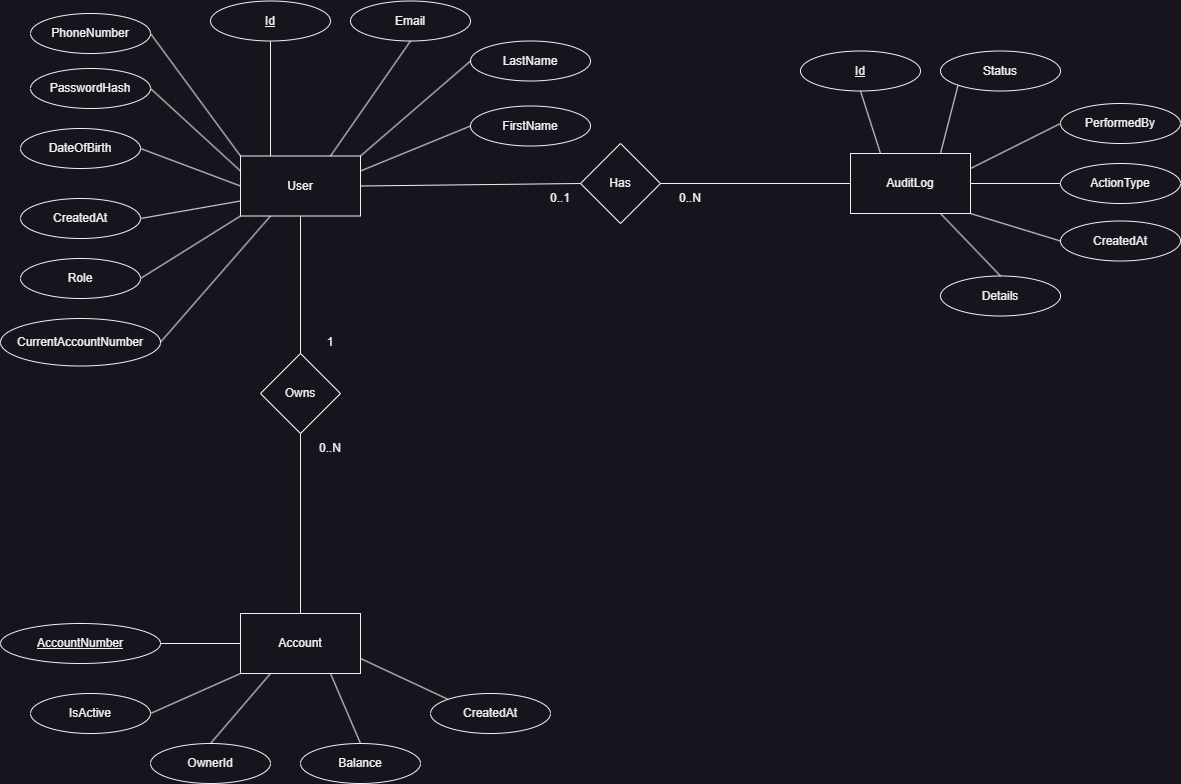

The diagram above was exported from draw.io. Its source (the exported page's mxGraphModel, read from the mxfile embedded in the PNG):
<mxGraphModel dx="938" dy="1226" grid="1" gridSize="10" guides="1" tooltips="1" connect="1" arrows="1" fold="1" page="1" pageScale="1" pageWidth="827" pageHeight="1169" math="0" shadow="0">
  <root>
    <mxCell id="WIyWlLk6GJQsqaUBKTNV-0" />
    <mxCell id="WIyWlLk6GJQsqaUBKTNV-1" parent="WIyWlLk6GJQsqaUBKTNV-0" />
    <mxCell id="HL9dudQtbElmwA27Ogp9-0" value="User" style="rounded=0;whiteSpace=wrap;html=1;" vertex="1" parent="WIyWlLk6GJQsqaUBKTNV-1">
      <mxGeometry x="340" y="732.5" width="120" height="60" as="geometry" />
    </mxCell>
    <mxCell id="HL9dudQtbElmwA27Ogp9-1" value="&lt;u&gt;Id&lt;/u&gt;" style="ellipse;whiteSpace=wrap;html=1;" vertex="1" parent="WIyWlLk6GJQsqaUBKTNV-1">
      <mxGeometry x="310" y="577.5" width="120" height="40" as="geometry" />
    </mxCell>
    <mxCell id="HL9dudQtbElmwA27Ogp9-2" value="FirstName" style="ellipse;whiteSpace=wrap;html=1;" vertex="1" parent="WIyWlLk6GJQsqaUBKTNV-1">
      <mxGeometry x="570" y="682.5" width="120" height="40" as="geometry" />
    </mxCell>
    <mxCell id="HL9dudQtbElmwA27Ogp9-3" value="LastName" style="ellipse;whiteSpace=wrap;html=1;" vertex="1" parent="WIyWlLk6GJQsqaUBKTNV-1">
      <mxGeometry x="570" y="617.5" width="120" height="40" as="geometry" />
    </mxCell>
    <mxCell id="HL9dudQtbElmwA27Ogp9-4" value="Email" style="ellipse;whiteSpace=wrap;html=1;direction=west;" vertex="1" parent="WIyWlLk6GJQsqaUBKTNV-1">
      <mxGeometry x="450" y="577.5" width="120" height="40" as="geometry" />
    </mxCell>
    <mxCell id="HL9dudQtbElmwA27Ogp9-5" value="PhoneNumber" style="ellipse;whiteSpace=wrap;html=1;direction=west;" vertex="1" parent="WIyWlLk6GJQsqaUBKTNV-1">
      <mxGeometry x="130" y="590" width="120" height="40" as="geometry" />
    </mxCell>
    <mxCell id="HL9dudQtbElmwA27Ogp9-7" value="PasswordHash" style="ellipse;whiteSpace=wrap;html=1;direction=west;" vertex="1" parent="WIyWlLk6GJQsqaUBKTNV-1">
      <mxGeometry x="130" y="645" width="120" height="40" as="geometry" />
    </mxCell>
    <mxCell id="HL9dudQtbElmwA27Ogp9-8" value="DateOfBirth" style="ellipse;whiteSpace=wrap;html=1;direction=west;" vertex="1" parent="WIyWlLk6GJQsqaUBKTNV-1">
      <mxGeometry x="120" y="705" width="120" height="40" as="geometry" />
    </mxCell>
    <mxCell id="HL9dudQtbElmwA27Ogp9-9" value="CreatedAt" style="ellipse;whiteSpace=wrap;html=1;direction=west;" vertex="1" parent="WIyWlLk6GJQsqaUBKTNV-1">
      <mxGeometry x="120" y="775" width="120" height="40" as="geometry" />
    </mxCell>
    <mxCell id="HL9dudQtbElmwA27Ogp9-10" value="CurrentAccountNumber" style="ellipse;whiteSpace=wrap;html=1;direction=west;" vertex="1" parent="WIyWlLk6GJQsqaUBKTNV-1">
      <mxGeometry x="100" y="895" width="160" height="47.5" as="geometry" />
    </mxCell>
    <mxCell id="HL9dudQtbElmwA27Ogp9-12" value="Role" style="ellipse;whiteSpace=wrap;html=1;direction=west;" vertex="1" parent="WIyWlLk6GJQsqaUBKTNV-1">
      <mxGeometry x="120" y="835" width="120" height="40" as="geometry" />
    </mxCell>
    <mxCell id="HL9dudQtbElmwA27Ogp9-14" value="" style="endArrow=none;html=1;rounded=0;entryX=0;entryY=0;entryDx=0;entryDy=0;exitX=0;exitY=0.5;exitDx=0;exitDy=0;" edge="1" parent="WIyWlLk6GJQsqaUBKTNV-1" source="HL9dudQtbElmwA27Ogp9-5" target="HL9dudQtbElmwA27Ogp9-0">
      <mxGeometry width="50" height="50" relative="1" as="geometry">
        <mxPoint x="300" y="842.5" as="sourcePoint" />
        <mxPoint x="350" y="792.5" as="targetPoint" />
      </mxGeometry>
    </mxCell>
    <mxCell id="HL9dudQtbElmwA27Ogp9-15" value="" style="endArrow=none;html=1;rounded=0;entryX=0.25;entryY=0;entryDx=0;entryDy=0;exitX=0.5;exitY=1;exitDx=0;exitDy=0;" edge="1" parent="WIyWlLk6GJQsqaUBKTNV-1" source="HL9dudQtbElmwA27Ogp9-1" target="HL9dudQtbElmwA27Ogp9-0">
      <mxGeometry width="50" height="50" relative="1" as="geometry">
        <mxPoint x="260" y="607.5" as="sourcePoint" />
        <mxPoint x="350" y="742.5" as="targetPoint" />
      </mxGeometry>
    </mxCell>
    <mxCell id="HL9dudQtbElmwA27Ogp9-16" value="" style="endArrow=none;html=1;rounded=0;entryX=0.75;entryY=0;entryDx=0;entryDy=0;exitX=0.5;exitY=0;exitDx=0;exitDy=0;" edge="1" parent="WIyWlLk6GJQsqaUBKTNV-1" source="HL9dudQtbElmwA27Ogp9-4" target="HL9dudQtbElmwA27Ogp9-0">
      <mxGeometry width="50" height="50" relative="1" as="geometry">
        <mxPoint x="380" y="627.5" as="sourcePoint" />
        <mxPoint x="380" y="742.5" as="targetPoint" />
      </mxGeometry>
    </mxCell>
    <mxCell id="HL9dudQtbElmwA27Ogp9-17" value="" style="endArrow=none;html=1;rounded=0;entryX=1;entryY=0;entryDx=0;entryDy=0;exitX=0;exitY=0.5;exitDx=0;exitDy=0;" edge="1" parent="WIyWlLk6GJQsqaUBKTNV-1" source="HL9dudQtbElmwA27Ogp9-3" target="HL9dudQtbElmwA27Ogp9-0">
      <mxGeometry width="50" height="50" relative="1" as="geometry">
        <mxPoint x="520" y="627.5" as="sourcePoint" />
        <mxPoint x="440" y="742.5" as="targetPoint" />
      </mxGeometry>
    </mxCell>
    <mxCell id="HL9dudQtbElmwA27Ogp9-18" value="" style="endArrow=none;html=1;rounded=0;entryX=1;entryY=0.25;entryDx=0;entryDy=0;exitX=0;exitY=0.5;exitDx=0;exitDy=0;" edge="1" parent="WIyWlLk6GJQsqaUBKTNV-1" source="HL9dudQtbElmwA27Ogp9-2" target="HL9dudQtbElmwA27Ogp9-0">
      <mxGeometry width="50" height="50" relative="1" as="geometry">
        <mxPoint x="580" y="647.5" as="sourcePoint" />
        <mxPoint x="470" y="742.5" as="targetPoint" />
      </mxGeometry>
    </mxCell>
    <mxCell id="HL9dudQtbElmwA27Ogp9-19" value="" style="endArrow=none;html=1;rounded=0;entryX=0;entryY=0.25;entryDx=0;entryDy=0;exitX=0;exitY=0.5;exitDx=0;exitDy=0;" edge="1" parent="WIyWlLk6GJQsqaUBKTNV-1" source="HL9dudQtbElmwA27Ogp9-7" target="HL9dudQtbElmwA27Ogp9-0">
      <mxGeometry width="50" height="50" relative="1" as="geometry">
        <mxPoint x="260" y="620.5" as="sourcePoint" />
        <mxPoint x="350" y="742.5" as="targetPoint" />
      </mxGeometry>
    </mxCell>
    <mxCell id="HL9dudQtbElmwA27Ogp9-20" value="" style="endArrow=none;html=1;rounded=0;entryX=0;entryY=0.5;entryDx=0;entryDy=0;exitX=0;exitY=0.5;exitDx=0;exitDy=0;" edge="1" parent="WIyWlLk6GJQsqaUBKTNV-1" source="HL9dudQtbElmwA27Ogp9-8" target="HL9dudQtbElmwA27Ogp9-0">
      <mxGeometry width="50" height="50" relative="1" as="geometry">
        <mxPoint x="260" y="675.5" as="sourcePoint" />
        <mxPoint x="350" y="757.5" as="targetPoint" />
      </mxGeometry>
    </mxCell>
    <mxCell id="HL9dudQtbElmwA27Ogp9-21" value="" style="endArrow=none;html=1;rounded=0;entryX=0;entryY=0.75;entryDx=0;entryDy=0;exitX=0;exitY=0.5;exitDx=0;exitDy=0;" edge="1" parent="WIyWlLk6GJQsqaUBKTNV-1" source="HL9dudQtbElmwA27Ogp9-9" target="HL9dudQtbElmwA27Ogp9-0">
      <mxGeometry width="50" height="50" relative="1" as="geometry">
        <mxPoint x="250" y="735.5" as="sourcePoint" />
        <mxPoint x="350" y="772.5" as="targetPoint" />
      </mxGeometry>
    </mxCell>
    <mxCell id="HL9dudQtbElmwA27Ogp9-22" value="" style="endArrow=none;html=1;rounded=0;entryX=0;entryY=1;entryDx=0;entryDy=0;exitX=0;exitY=0.5;exitDx=0;exitDy=0;" edge="1" parent="WIyWlLk6GJQsqaUBKTNV-1" source="HL9dudQtbElmwA27Ogp9-12" target="HL9dudQtbElmwA27Ogp9-0">
      <mxGeometry width="50" height="50" relative="1" as="geometry">
        <mxPoint x="250" y="805.5" as="sourcePoint" />
        <mxPoint x="350" y="787.5" as="targetPoint" />
      </mxGeometry>
    </mxCell>
    <mxCell id="HL9dudQtbElmwA27Ogp9-23" value="" style="endArrow=none;html=1;rounded=0;entryX=0.25;entryY=1;entryDx=0;entryDy=0;exitX=0;exitY=0.5;exitDx=0;exitDy=0;" edge="1" parent="WIyWlLk6GJQsqaUBKTNV-1" source="HL9dudQtbElmwA27Ogp9-10" target="HL9dudQtbElmwA27Ogp9-0">
      <mxGeometry width="50" height="50" relative="1" as="geometry">
        <mxPoint x="250" y="865.5" as="sourcePoint" />
        <mxPoint x="350" y="802.5" as="targetPoint" />
      </mxGeometry>
    </mxCell>
    <mxCell id="HL9dudQtbElmwA27Ogp9-24" value="Account" style="rounded=0;whiteSpace=wrap;html=1;" vertex="1" parent="WIyWlLk6GJQsqaUBKTNV-1">
      <mxGeometry x="340" y="1190" width="120" height="60" as="geometry" />
    </mxCell>
    <mxCell id="HL9dudQtbElmwA27Ogp9-25" value="Owns" style="rhombus;whiteSpace=wrap;html=1;" vertex="1" parent="WIyWlLk6GJQsqaUBKTNV-1">
      <mxGeometry x="360" y="930" width="80" height="80" as="geometry" />
    </mxCell>
    <mxCell id="HL9dudQtbElmwA27Ogp9-27" value="" style="endArrow=none;html=1;rounded=0;entryX=0.5;entryY=1;entryDx=0;entryDy=0;exitX=0.5;exitY=0;exitDx=0;exitDy=0;" edge="1" parent="WIyWlLk6GJQsqaUBKTNV-1" source="HL9dudQtbElmwA27Ogp9-25" target="HL9dudQtbElmwA27Ogp9-0">
      <mxGeometry width="50" height="50" relative="1" as="geometry">
        <mxPoint x="400" y="942.5" as="sourcePoint" />
        <mxPoint x="440" y="1052.5" as="targetPoint" />
      </mxGeometry>
    </mxCell>
    <mxCell id="HL9dudQtbElmwA27Ogp9-28" value="" style="endArrow=none;html=1;rounded=0;exitX=0.5;exitY=0;exitDx=0;exitDy=0;entryX=0.5;entryY=1;entryDx=0;entryDy=0;" edge="1" parent="WIyWlLk6GJQsqaUBKTNV-1" source="HL9dudQtbElmwA27Ogp9-24" target="HL9dudQtbElmwA27Ogp9-25">
      <mxGeometry width="50" height="50" relative="1" as="geometry">
        <mxPoint x="410" y="940" as="sourcePoint" />
        <mxPoint x="400" y="1030" as="targetPoint" />
      </mxGeometry>
    </mxCell>
    <mxCell id="HL9dudQtbElmwA27Ogp9-29" value="&lt;u&gt;AccountNumber&lt;/u&gt;" style="ellipse;whiteSpace=wrap;html=1;direction=west;" vertex="1" parent="WIyWlLk6GJQsqaUBKTNV-1">
      <mxGeometry x="100" y="1200" width="160" height="40" as="geometry" />
    </mxCell>
    <mxCell id="HL9dudQtbElmwA27Ogp9-30" value="IsActive" style="ellipse;whiteSpace=wrap;html=1;direction=west;" vertex="1" parent="WIyWlLk6GJQsqaUBKTNV-1">
      <mxGeometry x="130" y="1270" width="120" height="40" as="geometry" />
    </mxCell>
    <mxCell id="HL9dudQtbElmwA27Ogp9-31" value="OwnerId" style="ellipse;whiteSpace=wrap;html=1;direction=west;" vertex="1" parent="WIyWlLk6GJQsqaUBKTNV-1">
      <mxGeometry x="250" y="1320" width="120" height="40" as="geometry" />
    </mxCell>
    <mxCell id="HL9dudQtbElmwA27Ogp9-32" value="Balance" style="ellipse;whiteSpace=wrap;html=1;direction=west;" vertex="1" parent="WIyWlLk6GJQsqaUBKTNV-1">
      <mxGeometry x="400" y="1320" width="120" height="40" as="geometry" />
    </mxCell>
    <mxCell id="HL9dudQtbElmwA27Ogp9-33" value="CreatedAt" style="ellipse;whiteSpace=wrap;html=1;direction=west;" vertex="1" parent="WIyWlLk6GJQsqaUBKTNV-1">
      <mxGeometry x="530" y="1270" width="120" height="40" as="geometry" />
    </mxCell>
    <mxCell id="HL9dudQtbElmwA27Ogp9-34" value="" style="endArrow=none;html=1;rounded=0;exitX=0;exitY=0.5;exitDx=0;exitDy=0;entryX=0;entryY=0.5;entryDx=0;entryDy=0;" edge="1" parent="WIyWlLk6GJQsqaUBKTNV-1" source="HL9dudQtbElmwA27Ogp9-29" target="HL9dudQtbElmwA27Ogp9-24">
      <mxGeometry width="50" height="50" relative="1" as="geometry">
        <mxPoint x="280" y="1250" as="sourcePoint" />
        <mxPoint x="330" y="1200" as="targetPoint" />
      </mxGeometry>
    </mxCell>
    <mxCell id="HL9dudQtbElmwA27Ogp9-35" value="" style="endArrow=none;html=1;rounded=0;exitX=0;exitY=0.5;exitDx=0;exitDy=0;entryX=0;entryY=1;entryDx=0;entryDy=0;" edge="1" parent="WIyWlLk6GJQsqaUBKTNV-1" source="HL9dudQtbElmwA27Ogp9-30" target="HL9dudQtbElmwA27Ogp9-24">
      <mxGeometry width="50" height="50" relative="1" as="geometry">
        <mxPoint x="270" y="1230" as="sourcePoint" />
        <mxPoint x="350" y="1230" as="targetPoint" />
      </mxGeometry>
    </mxCell>
    <mxCell id="HL9dudQtbElmwA27Ogp9-36" value="" style="endArrow=none;html=1;rounded=0;exitX=0.5;exitY=1;exitDx=0;exitDy=0;entryX=0.25;entryY=1;entryDx=0;entryDy=0;" edge="1" parent="WIyWlLk6GJQsqaUBKTNV-1" source="HL9dudQtbElmwA27Ogp9-31" target="HL9dudQtbElmwA27Ogp9-24">
      <mxGeometry width="50" height="50" relative="1" as="geometry">
        <mxPoint x="260" y="1300" as="sourcePoint" />
        <mxPoint x="350" y="1260" as="targetPoint" />
      </mxGeometry>
    </mxCell>
    <mxCell id="HL9dudQtbElmwA27Ogp9-37" value="" style="endArrow=none;html=1;rounded=0;exitX=0.5;exitY=1;exitDx=0;exitDy=0;entryX=0.75;entryY=1;entryDx=0;entryDy=0;" edge="1" parent="WIyWlLk6GJQsqaUBKTNV-1" source="HL9dudQtbElmwA27Ogp9-32" target="HL9dudQtbElmwA27Ogp9-24">
      <mxGeometry width="50" height="50" relative="1" as="geometry">
        <mxPoint x="320" y="1330" as="sourcePoint" />
        <mxPoint x="380" y="1260" as="targetPoint" />
      </mxGeometry>
    </mxCell>
    <mxCell id="HL9dudQtbElmwA27Ogp9-38" value="" style="endArrow=none;html=1;rounded=0;exitX=1;exitY=0.75;exitDx=0;exitDy=0;entryX=1;entryY=1;entryDx=0;entryDy=0;" edge="1" parent="WIyWlLk6GJQsqaUBKTNV-1" source="HL9dudQtbElmwA27Ogp9-24" target="HL9dudQtbElmwA27Ogp9-33">
      <mxGeometry width="50" height="50" relative="1" as="geometry">
        <mxPoint x="470" y="1330" as="sourcePoint" />
        <mxPoint x="440" y="1260" as="targetPoint" />
      </mxGeometry>
    </mxCell>
    <mxCell id="HL9dudQtbElmwA27Ogp9-39" value="1" style="text;html=1;align=center;verticalAlign=middle;whiteSpace=wrap;rounded=0;" vertex="1" parent="WIyWlLk6GJQsqaUBKTNV-1">
      <mxGeometry x="410" y="905" width="40" height="27.5" as="geometry" />
    </mxCell>
    <mxCell id="HL9dudQtbElmwA27Ogp9-40" value="0..N" style="text;html=1;align=center;verticalAlign=middle;whiteSpace=wrap;rounded=0;" vertex="1" parent="WIyWlLk6GJQsqaUBKTNV-1">
      <mxGeometry x="400" y="1010" width="60" height="30" as="geometry" />
    </mxCell>
    <mxCell id="HL9dudQtbElmwA27Ogp9-41" value="AuditLog" style="rounded=0;whiteSpace=wrap;html=1;" vertex="1" parent="WIyWlLk6GJQsqaUBKTNV-1">
      <mxGeometry x="950" y="730" width="120" height="60" as="geometry" />
    </mxCell>
    <mxCell id="HL9dudQtbElmwA27Ogp9-42" value="&lt;u&gt;Id&lt;/u&gt;" style="ellipse;whiteSpace=wrap;html=1;" vertex="1" parent="WIyWlLk6GJQsqaUBKTNV-1">
      <mxGeometry x="900" y="627.5" width="120" height="40" as="geometry" />
    </mxCell>
    <mxCell id="HL9dudQtbElmwA27Ogp9-43" value="PerformedBy" style="ellipse;whiteSpace=wrap;html=1;" vertex="1" parent="WIyWlLk6GJQsqaUBKTNV-1">
      <mxGeometry x="1160" y="680" width="120" height="40" as="geometry" />
    </mxCell>
    <mxCell id="HL9dudQtbElmwA27Ogp9-44" value="ActionType" style="ellipse;whiteSpace=wrap;html=1;" vertex="1" parent="WIyWlLk6GJQsqaUBKTNV-1">
      <mxGeometry x="1160" y="740" width="120" height="40" as="geometry" />
    </mxCell>
    <mxCell id="HL9dudQtbElmwA27Ogp9-45" value="CreatedAt" style="ellipse;whiteSpace=wrap;html=1;" vertex="1" parent="WIyWlLk6GJQsqaUBKTNV-1">
      <mxGeometry x="1160" y="797.5" width="120" height="40" as="geometry" />
    </mxCell>
    <mxCell id="HL9dudQtbElmwA27Ogp9-46" value="Details" style="ellipse;whiteSpace=wrap;html=1;" vertex="1" parent="WIyWlLk6GJQsqaUBKTNV-1">
      <mxGeometry x="1040" y="852.5" width="120" height="40" as="geometry" />
    </mxCell>
    <mxCell id="HL9dudQtbElmwA27Ogp9-47" value="Status" style="ellipse;whiteSpace=wrap;html=1;" vertex="1" parent="WIyWlLk6GJQsqaUBKTNV-1">
      <mxGeometry x="1040" y="627.5" width="120" height="40" as="geometry" />
    </mxCell>
    <mxCell id="HL9dudQtbElmwA27Ogp9-48" value="" style="endArrow=none;html=1;rounded=0;entryX=0.5;entryY=1;entryDx=0;entryDy=0;exitX=0.25;exitY=0;exitDx=0;exitDy=0;" edge="1" parent="WIyWlLk6GJQsqaUBKTNV-1" source="HL9dudQtbElmwA27Ogp9-41" target="HL9dudQtbElmwA27Ogp9-42">
      <mxGeometry width="50" height="50" relative="1" as="geometry">
        <mxPoint x="1030" y="820" as="sourcePoint" />
        <mxPoint x="1080" y="770" as="targetPoint" />
      </mxGeometry>
    </mxCell>
    <mxCell id="HL9dudQtbElmwA27Ogp9-49" value="" style="endArrow=none;html=1;rounded=0;entryX=0;entryY=1;entryDx=0;entryDy=0;exitX=0.75;exitY=0;exitDx=0;exitDy=0;" edge="1" parent="WIyWlLk6GJQsqaUBKTNV-1" source="HL9dudQtbElmwA27Ogp9-41" target="HL9dudQtbElmwA27Ogp9-47">
      <mxGeometry width="50" height="50" relative="1" as="geometry">
        <mxPoint x="990" y="740" as="sourcePoint" />
        <mxPoint x="970" y="678" as="targetPoint" />
      </mxGeometry>
    </mxCell>
    <mxCell id="HL9dudQtbElmwA27Ogp9-50" value="" style="endArrow=none;html=1;rounded=0;entryX=0;entryY=0.5;entryDx=0;entryDy=0;exitX=1;exitY=0.25;exitDx=0;exitDy=0;" edge="1" parent="WIyWlLk6GJQsqaUBKTNV-1" source="HL9dudQtbElmwA27Ogp9-41" target="HL9dudQtbElmwA27Ogp9-43">
      <mxGeometry width="50" height="50" relative="1" as="geometry">
        <mxPoint x="1050" y="740" as="sourcePoint" />
        <mxPoint x="1068" y="672" as="targetPoint" />
      </mxGeometry>
    </mxCell>
    <mxCell id="HL9dudQtbElmwA27Ogp9-51" value="" style="endArrow=none;html=1;rounded=0;entryX=0;entryY=0.5;entryDx=0;entryDy=0;exitX=1;exitY=0.5;exitDx=0;exitDy=0;" edge="1" parent="WIyWlLk6GJQsqaUBKTNV-1" source="HL9dudQtbElmwA27Ogp9-41" target="HL9dudQtbElmwA27Ogp9-44">
      <mxGeometry width="50" height="50" relative="1" as="geometry">
        <mxPoint x="1080" y="755" as="sourcePoint" />
        <mxPoint x="1170" y="710" as="targetPoint" />
      </mxGeometry>
    </mxCell>
    <mxCell id="HL9dudQtbElmwA27Ogp9-53" value="" style="endArrow=none;html=1;rounded=0;entryX=0;entryY=0.5;entryDx=0;entryDy=0;exitX=1;exitY=1;exitDx=0;exitDy=0;" edge="1" parent="WIyWlLk6GJQsqaUBKTNV-1" source="HL9dudQtbElmwA27Ogp9-41" target="HL9dudQtbElmwA27Ogp9-45">
      <mxGeometry width="50" height="50" relative="1" as="geometry">
        <mxPoint x="1080" y="770" as="sourcePoint" />
        <mxPoint x="1170" y="770" as="targetPoint" />
      </mxGeometry>
    </mxCell>
    <mxCell id="HL9dudQtbElmwA27Ogp9-54" value="" style="endArrow=none;html=1;rounded=0;entryX=0.75;entryY=1;entryDx=0;entryDy=0;exitX=0.5;exitY=0;exitDx=0;exitDy=0;" edge="1" parent="WIyWlLk6GJQsqaUBKTNV-1" source="HL9dudQtbElmwA27Ogp9-46" target="HL9dudQtbElmwA27Ogp9-41">
      <mxGeometry width="50" height="50" relative="1" as="geometry">
        <mxPoint x="1080" y="800" as="sourcePoint" />
        <mxPoint x="1170" y="828" as="targetPoint" />
      </mxGeometry>
    </mxCell>
    <mxCell id="HL9dudQtbElmwA27Ogp9-55" value="Has" style="rhombus;whiteSpace=wrap;html=1;" vertex="1" parent="WIyWlLk6GJQsqaUBKTNV-1">
      <mxGeometry x="680" y="720" width="80" height="80" as="geometry" />
    </mxCell>
    <mxCell id="HL9dudQtbElmwA27Ogp9-56" value="" style="endArrow=none;html=1;rounded=0;entryX=1;entryY=0.5;entryDx=0;entryDy=0;exitX=0;exitY=0.5;exitDx=0;exitDy=0;" edge="1" parent="WIyWlLk6GJQsqaUBKTNV-1" source="HL9dudQtbElmwA27Ogp9-55" target="HL9dudQtbElmwA27Ogp9-0">
      <mxGeometry width="50" height="50" relative="1" as="geometry">
        <mxPoint x="680" y="772.5" as="sourcePoint" />
        <mxPoint x="410" y="802.5" as="targetPoint" />
      </mxGeometry>
    </mxCell>
    <mxCell id="HL9dudQtbElmwA27Ogp9-57" value="" style="endArrow=none;html=1;rounded=0;exitX=1;exitY=0.5;exitDx=0;exitDy=0;entryX=0;entryY=0.5;entryDx=0;entryDy=0;" edge="1" parent="WIyWlLk6GJQsqaUBKTNV-1" source="HL9dudQtbElmwA27Ogp9-55" target="HL9dudQtbElmwA27Ogp9-41">
      <mxGeometry width="50" height="50" relative="1" as="geometry">
        <mxPoint x="760" y="870" as="sourcePoint" />
        <mxPoint x="920" y="760" as="targetPoint" />
      </mxGeometry>
    </mxCell>
    <mxCell id="HL9dudQtbElmwA27Ogp9-59" value="0..1" style="text;html=1;align=center;verticalAlign=middle;whiteSpace=wrap;rounded=0;" vertex="1" parent="WIyWlLk6GJQsqaUBKTNV-1">
      <mxGeometry x="630" y="760" width="60" height="30" as="geometry" />
    </mxCell>
    <mxCell id="HL9dudQtbElmwA27Ogp9-60" value="0..N" style="text;html=1;align=center;verticalAlign=middle;whiteSpace=wrap;rounded=0;" vertex="1" parent="WIyWlLk6GJQsqaUBKTNV-1">
      <mxGeometry x="760" y="760" width="60" height="30" as="geometry" />
    </mxCell>
  </root>
</mxGraphModel>